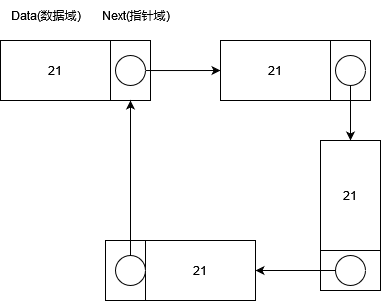

The diagram above was exported from draw.io. Its source (the exported page's mxGraphModel, read from the mxfile embedded in the PNG):
<mxGraphModel dx="989" dy="481" grid="1" gridSize="10" guides="1" tooltips="1" connect="1" arrows="1" fold="1" page="1" pageScale="1" pageWidth="827" pageHeight="1169" math="0" shadow="0">
  <root>
    <mxCell id="0" />
    <mxCell id="1" parent="0" />
    <mxCell id="cWyvN9AYTG5NYkXwdExC-3" value="21" style="rounded=0;whiteSpace=wrap;html=1;" vertex="1" parent="1">
      <mxGeometry x="170" y="270" width="110" height="60" as="geometry" />
    </mxCell>
    <mxCell id="cWyvN9AYTG5NYkXwdExC-4" value="" style="rounded=0;whiteSpace=wrap;html=1;" vertex="1" parent="1">
      <mxGeometry x="280" y="270" width="40" height="60" as="geometry" />
    </mxCell>
    <mxCell id="cWyvN9AYTG5NYkXwdExC-39" style="edgeStyle=orthogonalEdgeStyle;rounded=0;orthogonalLoop=1;jettySize=auto;html=1;" edge="1" parent="1" source="cWyvN9AYTG5NYkXwdExC-5">
      <mxGeometry relative="1" as="geometry">
        <mxPoint x="390" y="300" as="targetPoint" />
      </mxGeometry>
    </mxCell>
    <mxCell id="cWyvN9AYTG5NYkXwdExC-5" value="" style="verticalLabelPosition=bottom;verticalAlign=top;html=1;shape=mxgraph.flowchart.on-page_reference;" vertex="1" parent="1">
      <mxGeometry x="285" y="285" width="30" height="30" as="geometry" />
    </mxCell>
    <mxCell id="cWyvN9AYTG5NYkXwdExC-40" value="21" style="rounded=0;whiteSpace=wrap;html=1;" vertex="1" parent="1">
      <mxGeometry x="390" y="270" width="110" height="60" as="geometry" />
    </mxCell>
    <mxCell id="cWyvN9AYTG5NYkXwdExC-41" value="" style="rounded=0;whiteSpace=wrap;html=1;" vertex="1" parent="1">
      <mxGeometry x="500" y="270" width="40" height="60" as="geometry" />
    </mxCell>
    <mxCell id="cWyvN9AYTG5NYkXwdExC-47" style="edgeStyle=orthogonalEdgeStyle;rounded=0;orthogonalLoop=1;jettySize=auto;html=1;" edge="1" parent="1" source="cWyvN9AYTG5NYkXwdExC-43" target="cWyvN9AYTG5NYkXwdExC-49">
      <mxGeometry relative="1" as="geometry">
        <mxPoint x="520" y="390" as="targetPoint" />
      </mxGeometry>
    </mxCell>
    <mxCell id="cWyvN9AYTG5NYkXwdExC-43" value="" style="verticalLabelPosition=bottom;verticalAlign=top;html=1;shape=mxgraph.flowchart.on-page_reference;" vertex="1" parent="1">
      <mxGeometry x="505" y="285" width="30" height="30" as="geometry" />
    </mxCell>
    <mxCell id="cWyvN9AYTG5NYkXwdExC-49" value="21" style="rounded=0;whiteSpace=wrap;html=1;direction=south;" vertex="1" parent="1">
      <mxGeometry x="490" y="370" width="60" height="110" as="geometry" />
    </mxCell>
    <mxCell id="cWyvN9AYTG5NYkXwdExC-50" value="" style="rounded=0;whiteSpace=wrap;html=1;direction=south;" vertex="1" parent="1">
      <mxGeometry x="490" y="480" width="60" height="40" as="geometry" />
    </mxCell>
    <mxCell id="cWyvN9AYTG5NYkXwdExC-52" style="edgeStyle=orthogonalEdgeStyle;rounded=0;orthogonalLoop=1;jettySize=auto;html=1;" edge="1" parent="1" source="cWyvN9AYTG5NYkXwdExC-51" target="cWyvN9AYTG5NYkXwdExC-53">
      <mxGeometry relative="1" as="geometry">
        <mxPoint x="300" y="500" as="targetPoint" />
      </mxGeometry>
    </mxCell>
    <mxCell id="cWyvN9AYTG5NYkXwdExC-51" value="" style="verticalLabelPosition=bottom;verticalAlign=top;html=1;shape=mxgraph.flowchart.on-page_reference;" vertex="1" parent="1">
      <mxGeometry x="505" y="485" width="30" height="30" as="geometry" />
    </mxCell>
    <mxCell id="cWyvN9AYTG5NYkXwdExC-53" value="21" style="rounded=0;whiteSpace=wrap;html=1;direction=west;" vertex="1" parent="1">
      <mxGeometry x="315" y="470" width="110" height="60" as="geometry" />
    </mxCell>
    <mxCell id="cWyvN9AYTG5NYkXwdExC-54" value="" style="rounded=0;whiteSpace=wrap;html=1;" vertex="1" parent="1">
      <mxGeometry x="275" y="470" width="40" height="60" as="geometry" />
    </mxCell>
    <mxCell id="cWyvN9AYTG5NYkXwdExC-56" style="edgeStyle=orthogonalEdgeStyle;rounded=0;orthogonalLoop=1;jettySize=auto;html=1;" edge="1" parent="1" source="cWyvN9AYTG5NYkXwdExC-55" target="cWyvN9AYTG5NYkXwdExC-4">
      <mxGeometry relative="1" as="geometry" />
    </mxCell>
    <mxCell id="cWyvN9AYTG5NYkXwdExC-55" value="" style="verticalLabelPosition=bottom;verticalAlign=top;html=1;shape=mxgraph.flowchart.on-page_reference;" vertex="1" parent="1">
      <mxGeometry x="285" y="485" width="30" height="30" as="geometry" />
    </mxCell>
    <mxCell id="cWyvN9AYTG5NYkXwdExC-58" value="Data(数据域)" style="text;html=1;align=center;verticalAlign=middle;resizable=0;points=[];autosize=1;strokeColor=none;fillColor=none;" vertex="1" parent="1">
      <mxGeometry x="170" y="230" width="90" height="30" as="geometry" />
    </mxCell>
    <mxCell id="cWyvN9AYTG5NYkXwdExC-59" value="Next(指针域)" style="text;html=1;align=center;verticalAlign=middle;resizable=0;points=[];autosize=1;strokeColor=none;fillColor=none;" vertex="1" parent="1">
      <mxGeometry x="260" y="230" width="90" height="30" as="geometry" />
    </mxCell>
  </root>
</mxGraphModel>